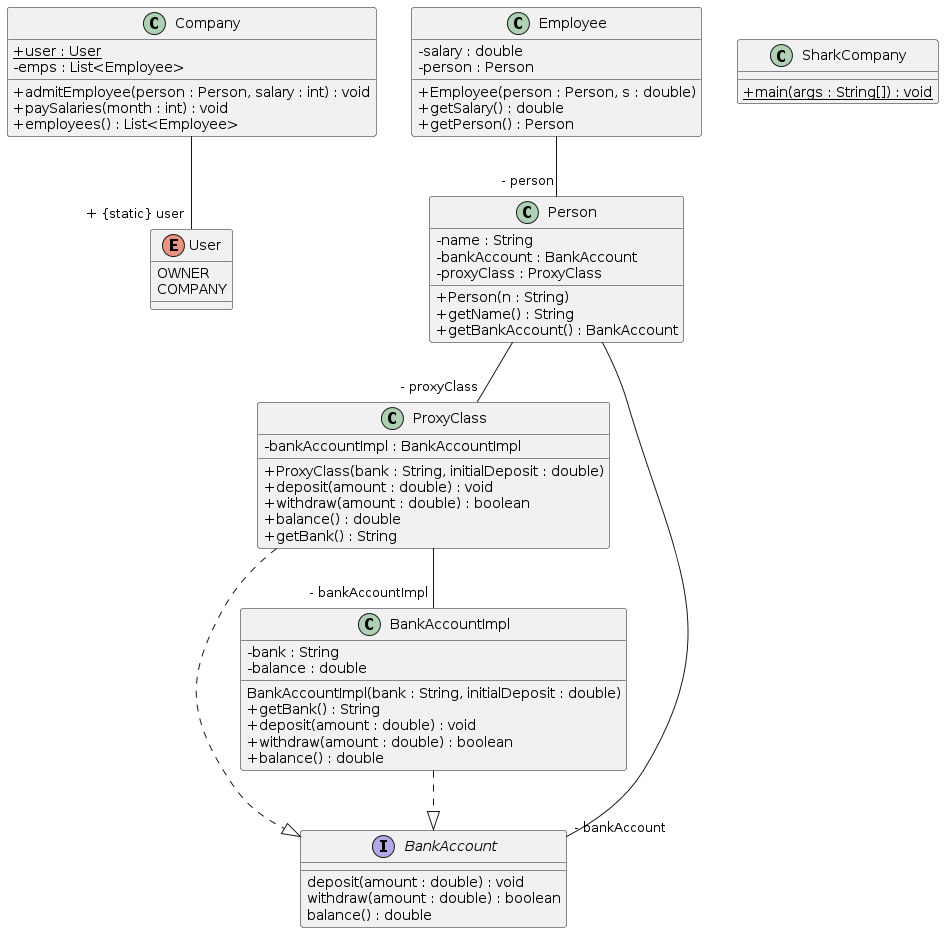

The diagram above was rendered by PlantUML. Its source (embedded in the PNG):
@startuml
skinparam classAttributeIconSize 0
class Company{
+ {static} user : User
- emps : List<Employee>
+ admitEmployee(person : Person, salary : int) : void
+ paySalaries(month : int) : void
+ employees() : List<Employee>
}
class ProxyClass{
- bankAccountImpl : BankAccountImpl
+ ProxyClass(bank : String, initialDeposit : double)
+ deposit(amount : double) : void
+ withdraw(amount : double) : boolean
+ balance() : double
+ getBank() : String
}
ProxyClass ..|> BankAccount
class Employee{
- salary : double
- person : Person
+ Employee(person : Person, s : double)
+ getSalary() : double
+ getPerson() : Person
}
class Person{
- name : String
- bankAccount : BankAccount
- proxyClass : ProxyClass
+ Person(n : String)
+ getName() : String
+ getBankAccount() : BankAccount
}
class SharkCompany{
+ {static} main(args : String[]) : void
}
class BankAccountImpl{
- bank : String
- balance : double
BankAccountImpl(bank : String, initialDeposit : double)
+ getBank() : String
+ deposit(amount : double) : void
+ withdraw(amount : double) : boolean
+ balance() : double
}
BankAccountImpl ..|> BankAccount
Company--"+ {static} user" User
ProxyClass--"- bankAccountImpl" BankAccountImpl
Employee--"- person" Person
Person--"- bankAccount" BankAccount
Person--"- proxyClass" ProxyClass
interface BankAccount{
deposit(amount : double) : void
withdraw(amount : double) : boolean
balance() : double
}
enum User{
OWNER
COMPANY
}
@enduml